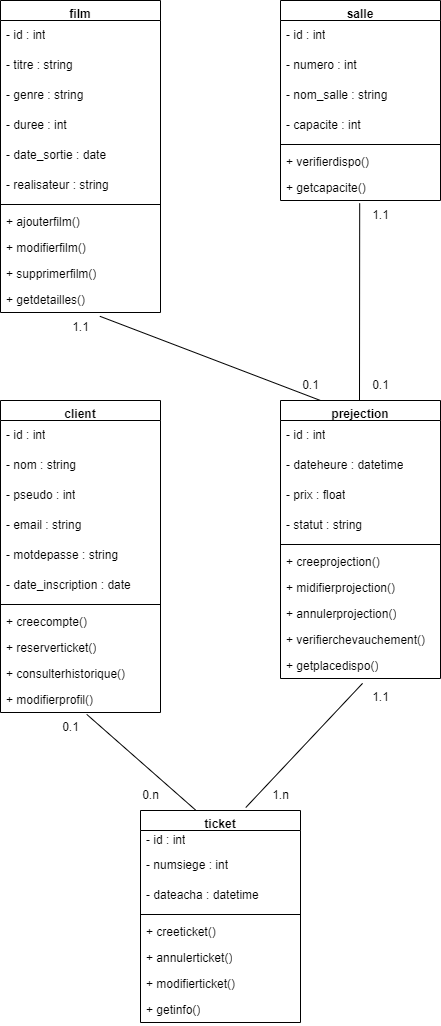

The diagram above was exported from draw.io. Its source (the exported page's mxGraphModel, read from the mxfile embedded in the PNG):
<mxGraphModel dx="2150" dy="883" grid="1" gridSize="10" guides="1" tooltips="1" connect="1" arrows="1" fold="1" page="1" pageScale="1" pageWidth="827" pageHeight="1169" math="0" shadow="0">
  <root>
    <mxCell id="0" />
    <mxCell id="1" parent="0" />
    <mxCell id="3bYBPpqWetHqt1OUkFGy-23" value="film" style="swimlane;fontStyle=1;align=center;verticalAlign=top;childLayout=stackLayout;horizontal=1;startSize=20;horizontalStack=0;resizeParent=1;resizeParentMax=0;resizeLast=0;collapsible=1;marginBottom=0;whiteSpace=wrap;html=1;" parent="1" vertex="1">
      <mxGeometry x="200" y="40" width="160" height="312" as="geometry" />
    </mxCell>
    <mxCell id="3bYBPpqWetHqt1OUkFGy-28" value="- id : int" style="text;strokeColor=none;fillColor=none;align=left;verticalAlign=middle;spacingLeft=4;spacingRight=4;overflow=hidden;points=[[0,0.5],[1,0.5]];portConstraint=eastwest;rotatable=0;whiteSpace=wrap;html=1;" parent="3bYBPpqWetHqt1OUkFGy-23" vertex="1">
      <mxGeometry y="20" width="160" height="30" as="geometry" />
    </mxCell>
    <mxCell id="3bYBPpqWetHqt1OUkFGy-29" value="- titre : string" style="text;strokeColor=none;fillColor=none;align=left;verticalAlign=middle;spacingLeft=4;spacingRight=4;overflow=hidden;points=[[0,0.5],[1,0.5]];portConstraint=eastwest;rotatable=0;whiteSpace=wrap;html=1;" parent="3bYBPpqWetHqt1OUkFGy-23" vertex="1">
      <mxGeometry y="50" width="160" height="30" as="geometry" />
    </mxCell>
    <mxCell id="3bYBPpqWetHqt1OUkFGy-30" value="- genre : string" style="text;strokeColor=none;fillColor=none;align=left;verticalAlign=middle;spacingLeft=4;spacingRight=4;overflow=hidden;points=[[0,0.5],[1,0.5]];portConstraint=eastwest;rotatable=0;whiteSpace=wrap;html=1;" parent="3bYBPpqWetHqt1OUkFGy-23" vertex="1">
      <mxGeometry y="80" width="160" height="30" as="geometry" />
    </mxCell>
    <mxCell id="3bYBPpqWetHqt1OUkFGy-31" value="- duree : int" style="text;strokeColor=none;fillColor=none;align=left;verticalAlign=middle;spacingLeft=4;spacingRight=4;overflow=hidden;points=[[0,0.5],[1,0.5]];portConstraint=eastwest;rotatable=0;whiteSpace=wrap;html=1;" parent="3bYBPpqWetHqt1OUkFGy-23" vertex="1">
      <mxGeometry y="110" width="160" height="30" as="geometry" />
    </mxCell>
    <mxCell id="3bYBPpqWetHqt1OUkFGy-32" value="- date_sortie : date" style="text;strokeColor=none;fillColor=none;align=left;verticalAlign=middle;spacingLeft=4;spacingRight=4;overflow=hidden;points=[[0,0.5],[1,0.5]];portConstraint=eastwest;rotatable=0;whiteSpace=wrap;html=1;" parent="3bYBPpqWetHqt1OUkFGy-23" vertex="1">
      <mxGeometry y="140" width="160" height="30" as="geometry" />
    </mxCell>
    <mxCell id="3bYBPpqWetHqt1OUkFGy-33" value="- realisateur : string" style="text;strokeColor=none;fillColor=none;align=left;verticalAlign=middle;spacingLeft=4;spacingRight=4;overflow=hidden;points=[[0,0.5],[1,0.5]];portConstraint=eastwest;rotatable=0;whiteSpace=wrap;html=1;" parent="3bYBPpqWetHqt1OUkFGy-23" vertex="1">
      <mxGeometry y="170" width="160" height="30" as="geometry" />
    </mxCell>
    <mxCell id="3bYBPpqWetHqt1OUkFGy-25" value="" style="line;strokeWidth=1;fillColor=none;align=left;verticalAlign=middle;spacingTop=-1;spacingLeft=3;spacingRight=3;rotatable=0;labelPosition=right;points=[];portConstraint=eastwest;strokeColor=inherit;" parent="3bYBPpqWetHqt1OUkFGy-23" vertex="1">
      <mxGeometry y="200" width="160" height="8" as="geometry" />
    </mxCell>
    <mxCell id="3bYBPpqWetHqt1OUkFGy-26" value="&lt;span style=&quot;text-align: center;&quot;&gt;+ ajouterfilm()&lt;/span&gt;" style="text;strokeColor=none;fillColor=none;align=left;verticalAlign=top;spacingLeft=4;spacingRight=4;overflow=hidden;rotatable=0;points=[[0,0.5],[1,0.5]];portConstraint=eastwest;whiteSpace=wrap;html=1;" parent="3bYBPpqWetHqt1OUkFGy-23" vertex="1">
      <mxGeometry y="208" width="160" height="26" as="geometry" />
    </mxCell>
    <mxCell id="3bYBPpqWetHqt1OUkFGy-36" value="+ modifierfilm()" style="text;strokeColor=none;fillColor=none;align=left;verticalAlign=top;spacingLeft=4;spacingRight=4;overflow=hidden;rotatable=0;points=[[0,0.5],[1,0.5]];portConstraint=eastwest;whiteSpace=wrap;html=1;" parent="3bYBPpqWetHqt1OUkFGy-23" vertex="1">
      <mxGeometry y="234" width="160" height="26" as="geometry" />
    </mxCell>
    <mxCell id="3bYBPpqWetHqt1OUkFGy-37" value="+ supprimerfilm()" style="text;strokeColor=none;fillColor=none;align=left;verticalAlign=top;spacingLeft=4;spacingRight=4;overflow=hidden;rotatable=0;points=[[0,0.5],[1,0.5]];portConstraint=eastwest;whiteSpace=wrap;html=1;" parent="3bYBPpqWetHqt1OUkFGy-23" vertex="1">
      <mxGeometry y="260" width="160" height="26" as="geometry" />
    </mxCell>
    <mxCell id="3bYBPpqWetHqt1OUkFGy-38" value="+ getdetailles()" style="text;strokeColor=none;fillColor=none;align=left;verticalAlign=top;spacingLeft=4;spacingRight=4;overflow=hidden;rotatable=0;points=[[0,0.5],[1,0.5]];portConstraint=eastwest;whiteSpace=wrap;html=1;" parent="3bYBPpqWetHqt1OUkFGy-23" vertex="1">
      <mxGeometry y="286" width="160" height="26" as="geometry" />
    </mxCell>
    <mxCell id="3bYBPpqWetHqt1OUkFGy-39" value="salle" style="swimlane;fontStyle=1;align=center;verticalAlign=top;childLayout=stackLayout;horizontal=1;startSize=20;horizontalStack=0;resizeParent=1;resizeParentMax=0;resizeLast=0;collapsible=1;marginBottom=0;whiteSpace=wrap;html=1;" parent="1" vertex="1">
      <mxGeometry x="480" y="40" width="160" height="200" as="geometry" />
    </mxCell>
    <mxCell id="3bYBPpqWetHqt1OUkFGy-40" value="- id : int" style="text;strokeColor=none;fillColor=none;align=left;verticalAlign=middle;spacingLeft=4;spacingRight=4;overflow=hidden;points=[[0,0.5],[1,0.5]];portConstraint=eastwest;rotatable=0;whiteSpace=wrap;html=1;" parent="3bYBPpqWetHqt1OUkFGy-39" vertex="1">
      <mxGeometry y="20" width="160" height="30" as="geometry" />
    </mxCell>
    <mxCell id="3bYBPpqWetHqt1OUkFGy-41" value="- numero : int&amp;nbsp;" style="text;strokeColor=none;fillColor=none;align=left;verticalAlign=middle;spacingLeft=4;spacingRight=4;overflow=hidden;points=[[0,0.5],[1,0.5]];portConstraint=eastwest;rotatable=0;whiteSpace=wrap;html=1;" parent="3bYBPpqWetHqt1OUkFGy-39" vertex="1">
      <mxGeometry y="50" width="160" height="30" as="geometry" />
    </mxCell>
    <mxCell id="3bYBPpqWetHqt1OUkFGy-42" value="- nom_salle : string" style="text;strokeColor=none;fillColor=none;align=left;verticalAlign=middle;spacingLeft=4;spacingRight=4;overflow=hidden;points=[[0,0.5],[1,0.5]];portConstraint=eastwest;rotatable=0;whiteSpace=wrap;html=1;" parent="3bYBPpqWetHqt1OUkFGy-39" vertex="1">
      <mxGeometry y="80" width="160" height="30" as="geometry" />
    </mxCell>
    <mxCell id="3bYBPpqWetHqt1OUkFGy-43" value="- capacite : int" style="text;strokeColor=none;fillColor=none;align=left;verticalAlign=middle;spacingLeft=4;spacingRight=4;overflow=hidden;points=[[0,0.5],[1,0.5]];portConstraint=eastwest;rotatable=0;whiteSpace=wrap;html=1;" parent="3bYBPpqWetHqt1OUkFGy-39" vertex="1">
      <mxGeometry y="110" width="160" height="30" as="geometry" />
    </mxCell>
    <mxCell id="3bYBPpqWetHqt1OUkFGy-46" value="" style="line;strokeWidth=1;fillColor=none;align=left;verticalAlign=middle;spacingTop=-1;spacingLeft=3;spacingRight=3;rotatable=0;labelPosition=right;points=[];portConstraint=eastwest;strokeColor=inherit;" parent="3bYBPpqWetHqt1OUkFGy-39" vertex="1">
      <mxGeometry y="140" width="160" height="8" as="geometry" />
    </mxCell>
    <mxCell id="3bYBPpqWetHqt1OUkFGy-48" value="+ verifierdispo()" style="text;strokeColor=none;fillColor=none;align=left;verticalAlign=top;spacingLeft=4;spacingRight=4;overflow=hidden;rotatable=0;points=[[0,0.5],[1,0.5]];portConstraint=eastwest;whiteSpace=wrap;html=1;" parent="3bYBPpqWetHqt1OUkFGy-39" vertex="1">
      <mxGeometry y="148" width="160" height="26" as="geometry" />
    </mxCell>
    <mxCell id="3bYBPpqWetHqt1OUkFGy-49" value="+ getcapacite()" style="text;strokeColor=none;fillColor=none;align=left;verticalAlign=top;spacingLeft=4;spacingRight=4;overflow=hidden;rotatable=0;points=[[0,0.5],[1,0.5]];portConstraint=eastwest;whiteSpace=wrap;html=1;" parent="3bYBPpqWetHqt1OUkFGy-39" vertex="1">
      <mxGeometry y="174" width="160" height="26" as="geometry" />
    </mxCell>
    <mxCell id="3bYBPpqWetHqt1OUkFGy-51" value="client" style="swimlane;fontStyle=1;align=center;verticalAlign=top;childLayout=stackLayout;horizontal=1;startSize=20;horizontalStack=0;resizeParent=1;resizeParentMax=0;resizeLast=0;collapsible=1;marginBottom=0;whiteSpace=wrap;html=1;" parent="1" vertex="1">
      <mxGeometry x="200" y="440" width="160" height="312" as="geometry" />
    </mxCell>
    <mxCell id="3bYBPpqWetHqt1OUkFGy-52" value="- id : int" style="text;strokeColor=none;fillColor=none;align=left;verticalAlign=middle;spacingLeft=4;spacingRight=4;overflow=hidden;points=[[0,0.5],[1,0.5]];portConstraint=eastwest;rotatable=0;whiteSpace=wrap;html=1;" parent="3bYBPpqWetHqt1OUkFGy-51" vertex="1">
      <mxGeometry y="20" width="160" height="30" as="geometry" />
    </mxCell>
    <mxCell id="3bYBPpqWetHqt1OUkFGy-53" value="- nom : string" style="text;strokeColor=none;fillColor=none;align=left;verticalAlign=middle;spacingLeft=4;spacingRight=4;overflow=hidden;points=[[0,0.5],[1,0.5]];portConstraint=eastwest;rotatable=0;whiteSpace=wrap;html=1;" parent="3bYBPpqWetHqt1OUkFGy-51" vertex="1">
      <mxGeometry y="50" width="160" height="30" as="geometry" />
    </mxCell>
    <mxCell id="3bYBPpqWetHqt1OUkFGy-54" value="- pseudo : int" style="text;strokeColor=none;fillColor=none;align=left;verticalAlign=middle;spacingLeft=4;spacingRight=4;overflow=hidden;points=[[0,0.5],[1,0.5]];portConstraint=eastwest;rotatable=0;whiteSpace=wrap;html=1;" parent="3bYBPpqWetHqt1OUkFGy-51" vertex="1">
      <mxGeometry y="80" width="160" height="30" as="geometry" />
    </mxCell>
    <mxCell id="3bYBPpqWetHqt1OUkFGy-55" value="- email : string" style="text;strokeColor=none;fillColor=none;align=left;verticalAlign=middle;spacingLeft=4;spacingRight=4;overflow=hidden;points=[[0,0.5],[1,0.5]];portConstraint=eastwest;rotatable=0;whiteSpace=wrap;html=1;" parent="3bYBPpqWetHqt1OUkFGy-51" vertex="1">
      <mxGeometry y="110" width="160" height="30" as="geometry" />
    </mxCell>
    <mxCell id="3bYBPpqWetHqt1OUkFGy-56" value="- motdepasse : string" style="text;strokeColor=none;fillColor=none;align=left;verticalAlign=middle;spacingLeft=4;spacingRight=4;overflow=hidden;points=[[0,0.5],[1,0.5]];portConstraint=eastwest;rotatable=0;whiteSpace=wrap;html=1;" parent="3bYBPpqWetHqt1OUkFGy-51" vertex="1">
      <mxGeometry y="140" width="160" height="30" as="geometry" />
    </mxCell>
    <mxCell id="3bYBPpqWetHqt1OUkFGy-57" value="- date_inscription : date" style="text;strokeColor=none;fillColor=none;align=left;verticalAlign=middle;spacingLeft=4;spacingRight=4;overflow=hidden;points=[[0,0.5],[1,0.5]];portConstraint=eastwest;rotatable=0;whiteSpace=wrap;html=1;" parent="3bYBPpqWetHqt1OUkFGy-51" vertex="1">
      <mxGeometry y="170" width="160" height="30" as="geometry" />
    </mxCell>
    <mxCell id="3bYBPpqWetHqt1OUkFGy-58" value="" style="line;strokeWidth=1;fillColor=none;align=left;verticalAlign=middle;spacingTop=-1;spacingLeft=3;spacingRight=3;rotatable=0;labelPosition=right;points=[];portConstraint=eastwest;strokeColor=inherit;" parent="3bYBPpqWetHqt1OUkFGy-51" vertex="1">
      <mxGeometry y="200" width="160" height="8" as="geometry" />
    </mxCell>
    <mxCell id="3bYBPpqWetHqt1OUkFGy-59" value="&lt;span style=&quot;text-align: center;&quot;&gt;+ creecompte()&lt;/span&gt;" style="text;strokeColor=none;fillColor=none;align=left;verticalAlign=top;spacingLeft=4;spacingRight=4;overflow=hidden;rotatable=0;points=[[0,0.5],[1,0.5]];portConstraint=eastwest;whiteSpace=wrap;html=1;" parent="3bYBPpqWetHqt1OUkFGy-51" vertex="1">
      <mxGeometry y="208" width="160" height="26" as="geometry" />
    </mxCell>
    <mxCell id="3bYBPpqWetHqt1OUkFGy-60" value="+ reserverticket()" style="text;strokeColor=none;fillColor=none;align=left;verticalAlign=top;spacingLeft=4;spacingRight=4;overflow=hidden;rotatable=0;points=[[0,0.5],[1,0.5]];portConstraint=eastwest;whiteSpace=wrap;html=1;" parent="3bYBPpqWetHqt1OUkFGy-51" vertex="1">
      <mxGeometry y="234" width="160" height="26" as="geometry" />
    </mxCell>
    <mxCell id="3bYBPpqWetHqt1OUkFGy-61" value="+ consulterhistorique()" style="text;strokeColor=none;fillColor=none;align=left;verticalAlign=top;spacingLeft=4;spacingRight=4;overflow=hidden;rotatable=0;points=[[0,0.5],[1,0.5]];portConstraint=eastwest;whiteSpace=wrap;html=1;" parent="3bYBPpqWetHqt1OUkFGy-51" vertex="1">
      <mxGeometry y="260" width="160" height="26" as="geometry" />
    </mxCell>
    <mxCell id="3bYBPpqWetHqt1OUkFGy-62" value="+ modifierprofil()" style="text;strokeColor=none;fillColor=none;align=left;verticalAlign=top;spacingLeft=4;spacingRight=4;overflow=hidden;rotatable=0;points=[[0,0.5],[1,0.5]];portConstraint=eastwest;whiteSpace=wrap;html=1;" parent="3bYBPpqWetHqt1OUkFGy-51" vertex="1">
      <mxGeometry y="286" width="160" height="26" as="geometry" />
    </mxCell>
    <mxCell id="mKMMfRJ5Xv12gxamDdH6-1" value="prejection" style="swimlane;fontStyle=1;align=center;verticalAlign=top;childLayout=stackLayout;horizontal=1;startSize=20;horizontalStack=0;resizeParent=1;resizeParentMax=0;resizeLast=0;collapsible=1;marginBottom=0;whiteSpace=wrap;html=1;" vertex="1" parent="1">
      <mxGeometry x="480" y="440" width="160" height="278" as="geometry" />
    </mxCell>
    <mxCell id="mKMMfRJ5Xv12gxamDdH6-2" value="- id : int" style="text;strokeColor=none;fillColor=none;align=left;verticalAlign=middle;spacingLeft=4;spacingRight=4;overflow=hidden;points=[[0,0.5],[1,0.5]];portConstraint=eastwest;rotatable=0;whiteSpace=wrap;html=1;" vertex="1" parent="mKMMfRJ5Xv12gxamDdH6-1">
      <mxGeometry y="20" width="160" height="30" as="geometry" />
    </mxCell>
    <mxCell id="mKMMfRJ5Xv12gxamDdH6-3" value="- dateheure : datetime" style="text;strokeColor=none;fillColor=none;align=left;verticalAlign=middle;spacingLeft=4;spacingRight=4;overflow=hidden;points=[[0,0.5],[1,0.5]];portConstraint=eastwest;rotatable=0;whiteSpace=wrap;html=1;" vertex="1" parent="mKMMfRJ5Xv12gxamDdH6-1">
      <mxGeometry y="50" width="160" height="30" as="geometry" />
    </mxCell>
    <mxCell id="mKMMfRJ5Xv12gxamDdH6-6" value="- prix : float" style="text;strokeColor=none;fillColor=none;align=left;verticalAlign=middle;spacingLeft=4;spacingRight=4;overflow=hidden;points=[[0,0.5],[1,0.5]];portConstraint=eastwest;rotatable=0;whiteSpace=wrap;html=1;" vertex="1" parent="mKMMfRJ5Xv12gxamDdH6-1">
      <mxGeometry y="80" width="160" height="30" as="geometry" />
    </mxCell>
    <mxCell id="mKMMfRJ5Xv12gxamDdH6-7" value="- statut : string" style="text;strokeColor=none;fillColor=none;align=left;verticalAlign=middle;spacingLeft=4;spacingRight=4;overflow=hidden;points=[[0,0.5],[1,0.5]];portConstraint=eastwest;rotatable=0;whiteSpace=wrap;html=1;" vertex="1" parent="mKMMfRJ5Xv12gxamDdH6-1">
      <mxGeometry y="110" width="160" height="30" as="geometry" />
    </mxCell>
    <mxCell id="mKMMfRJ5Xv12gxamDdH6-8" value="" style="line;strokeWidth=1;fillColor=none;align=left;verticalAlign=middle;spacingTop=-1;spacingLeft=3;spacingRight=3;rotatable=0;labelPosition=right;points=[];portConstraint=eastwest;strokeColor=inherit;" vertex="1" parent="mKMMfRJ5Xv12gxamDdH6-1">
      <mxGeometry y="140" width="160" height="8" as="geometry" />
    </mxCell>
    <mxCell id="mKMMfRJ5Xv12gxamDdH6-9" value="&lt;span style=&quot;text-align: center;&quot;&gt;+ creeprojection()&lt;/span&gt;" style="text;strokeColor=none;fillColor=none;align=left;verticalAlign=top;spacingLeft=4;spacingRight=4;overflow=hidden;rotatable=0;points=[[0,0.5],[1,0.5]];portConstraint=eastwest;whiteSpace=wrap;html=1;" vertex="1" parent="mKMMfRJ5Xv12gxamDdH6-1">
      <mxGeometry y="148" width="160" height="26" as="geometry" />
    </mxCell>
    <mxCell id="mKMMfRJ5Xv12gxamDdH6-10" value="+ midifierprojection()" style="text;strokeColor=none;fillColor=none;align=left;verticalAlign=top;spacingLeft=4;spacingRight=4;overflow=hidden;rotatable=0;points=[[0,0.5],[1,0.5]];portConstraint=eastwest;whiteSpace=wrap;html=1;" vertex="1" parent="mKMMfRJ5Xv12gxamDdH6-1">
      <mxGeometry y="174" width="160" height="26" as="geometry" />
    </mxCell>
    <mxCell id="mKMMfRJ5Xv12gxamDdH6-11" value="+ annulerprojection()" style="text;strokeColor=none;fillColor=none;align=left;verticalAlign=top;spacingLeft=4;spacingRight=4;overflow=hidden;rotatable=0;points=[[0,0.5],[1,0.5]];portConstraint=eastwest;whiteSpace=wrap;html=1;" vertex="1" parent="mKMMfRJ5Xv12gxamDdH6-1">
      <mxGeometry y="200" width="160" height="26" as="geometry" />
    </mxCell>
    <mxCell id="mKMMfRJ5Xv12gxamDdH6-12" value="+ verifierchevauchement()" style="text;strokeColor=none;fillColor=none;align=left;verticalAlign=top;spacingLeft=4;spacingRight=4;overflow=hidden;rotatable=0;points=[[0,0.5],[1,0.5]];portConstraint=eastwest;whiteSpace=wrap;html=1;" vertex="1" parent="mKMMfRJ5Xv12gxamDdH6-1">
      <mxGeometry y="226" width="160" height="26" as="geometry" />
    </mxCell>
    <mxCell id="mKMMfRJ5Xv12gxamDdH6-25" value="+ getplacedispo()" style="text;strokeColor=none;fillColor=none;align=left;verticalAlign=top;spacingLeft=4;spacingRight=4;overflow=hidden;rotatable=0;points=[[0,0.5],[1,0.5]];portConstraint=eastwest;whiteSpace=wrap;html=1;" vertex="1" parent="mKMMfRJ5Xv12gxamDdH6-1">
      <mxGeometry y="252" width="160" height="26" as="geometry" />
    </mxCell>
    <mxCell id="mKMMfRJ5Xv12gxamDdH6-13" value="ticket" style="swimlane;fontStyle=1;align=center;verticalAlign=top;childLayout=stackLayout;horizontal=1;startSize=20;horizontalStack=0;resizeParent=1;resizeParentMax=0;resizeLast=0;collapsible=1;marginBottom=0;whiteSpace=wrap;html=1;" vertex="1" parent="1">
      <mxGeometry x="340" y="850" width="160" height="212" as="geometry" />
    </mxCell>
    <mxCell id="mKMMfRJ5Xv12gxamDdH6-14" value="- id : int" style="text;strokeColor=none;fillColor=none;align=left;verticalAlign=middle;spacingLeft=4;spacingRight=4;overflow=hidden;points=[[0,0.5],[1,0.5]];portConstraint=eastwest;rotatable=0;whiteSpace=wrap;html=1;" vertex="1" parent="mKMMfRJ5Xv12gxamDdH6-13">
      <mxGeometry y="20" width="160" height="20" as="geometry" />
    </mxCell>
    <mxCell id="mKMMfRJ5Xv12gxamDdH6-16" value="- numsiege : int" style="text;strokeColor=none;fillColor=none;align=left;verticalAlign=middle;spacingLeft=4;spacingRight=4;overflow=hidden;points=[[0,0.5],[1,0.5]];portConstraint=eastwest;rotatable=0;whiteSpace=wrap;html=1;" vertex="1" parent="mKMMfRJ5Xv12gxamDdH6-13">
      <mxGeometry y="40" width="160" height="30" as="geometry" />
    </mxCell>
    <mxCell id="mKMMfRJ5Xv12gxamDdH6-17" value="- dateacha : datetime" style="text;strokeColor=none;fillColor=none;align=left;verticalAlign=middle;spacingLeft=4;spacingRight=4;overflow=hidden;points=[[0,0.5],[1,0.5]];portConstraint=eastwest;rotatable=0;whiteSpace=wrap;html=1;" vertex="1" parent="mKMMfRJ5Xv12gxamDdH6-13">
      <mxGeometry y="70" width="160" height="30" as="geometry" />
    </mxCell>
    <mxCell id="mKMMfRJ5Xv12gxamDdH6-20" value="" style="line;strokeWidth=1;fillColor=none;align=left;verticalAlign=middle;spacingTop=-1;spacingLeft=3;spacingRight=3;rotatable=0;labelPosition=right;points=[];portConstraint=eastwest;strokeColor=inherit;" vertex="1" parent="mKMMfRJ5Xv12gxamDdH6-13">
      <mxGeometry y="100" width="160" height="8" as="geometry" />
    </mxCell>
    <mxCell id="mKMMfRJ5Xv12gxamDdH6-21" value="&lt;span style=&quot;text-align: center;&quot;&gt;+ creeticket()&lt;/span&gt;" style="text;strokeColor=none;fillColor=none;align=left;verticalAlign=top;spacingLeft=4;spacingRight=4;overflow=hidden;rotatable=0;points=[[0,0.5],[1,0.5]];portConstraint=eastwest;whiteSpace=wrap;html=1;" vertex="1" parent="mKMMfRJ5Xv12gxamDdH6-13">
      <mxGeometry y="108" width="160" height="26" as="geometry" />
    </mxCell>
    <mxCell id="mKMMfRJ5Xv12gxamDdH6-22" value="+ annulerticket()" style="text;strokeColor=none;fillColor=none;align=left;verticalAlign=top;spacingLeft=4;spacingRight=4;overflow=hidden;rotatable=0;points=[[0,0.5],[1,0.5]];portConstraint=eastwest;whiteSpace=wrap;html=1;" vertex="1" parent="mKMMfRJ5Xv12gxamDdH6-13">
      <mxGeometry y="134" width="160" height="26" as="geometry" />
    </mxCell>
    <mxCell id="mKMMfRJ5Xv12gxamDdH6-23" value="+ modifierticket()" style="text;strokeColor=none;fillColor=none;align=left;verticalAlign=top;spacingLeft=4;spacingRight=4;overflow=hidden;rotatable=0;points=[[0,0.5],[1,0.5]];portConstraint=eastwest;whiteSpace=wrap;html=1;" vertex="1" parent="mKMMfRJ5Xv12gxamDdH6-13">
      <mxGeometry y="160" width="160" height="26" as="geometry" />
    </mxCell>
    <mxCell id="mKMMfRJ5Xv12gxamDdH6-24" value="+ getinfo()" style="text;strokeColor=none;fillColor=none;align=left;verticalAlign=top;spacingLeft=4;spacingRight=4;overflow=hidden;rotatable=0;points=[[0,0.5],[1,0.5]];portConstraint=eastwest;whiteSpace=wrap;html=1;" vertex="1" parent="mKMMfRJ5Xv12gxamDdH6-13">
      <mxGeometry y="186" width="160" height="26" as="geometry" />
    </mxCell>
    <mxCell id="mKMMfRJ5Xv12gxamDdH6-30" value="" style="endArrow=none;html=1;rounded=0;entryX=0.513;entryY=1.186;entryDx=0;entryDy=0;entryPerimeter=0;exitX=0.658;exitY=-0.014;exitDx=0;exitDy=0;exitPerimeter=0;" edge="1" parent="1" source="mKMMfRJ5Xv12gxamDdH6-13" target="mKMMfRJ5Xv12gxamDdH6-25">
      <mxGeometry width="50" height="50" relative="1" as="geometry">
        <mxPoint x="440" y="840" as="sourcePoint" />
        <mxPoint x="490" y="740" as="targetPoint" />
      </mxGeometry>
    </mxCell>
    <mxCell id="mKMMfRJ5Xv12gxamDdH6-31" value="" style="endArrow=none;html=1;rounded=0;entryX=0.539;entryY=1.072;entryDx=0;entryDy=0;entryPerimeter=0;exitX=0.346;exitY=-0.001;exitDx=0;exitDy=0;exitPerimeter=0;" edge="1" parent="1" source="mKMMfRJ5Xv12gxamDdH6-13" target="3bYBPpqWetHqt1OUkFGy-62">
      <mxGeometry width="50" height="50" relative="1" as="geometry">
        <mxPoint x="450" y="850" as="sourcePoint" />
        <mxPoint x="572" y="733" as="targetPoint" />
      </mxGeometry>
    </mxCell>
    <mxCell id="mKMMfRJ5Xv12gxamDdH6-32" value="" style="endArrow=none;html=1;rounded=0;entryX=0.495;entryY=1.109;entryDx=0;entryDy=0;entryPerimeter=0;" edge="1" parent="1" target="3bYBPpqWetHqt1OUkFGy-49">
      <mxGeometry width="50" height="50" relative="1" as="geometry">
        <mxPoint x="559" y="440" as="sourcePoint" />
        <mxPoint x="490" y="400" as="targetPoint" />
      </mxGeometry>
    </mxCell>
    <mxCell id="mKMMfRJ5Xv12gxamDdH6-33" value="" style="endArrow=none;html=1;rounded=0;entryX=0.621;entryY=1.145;entryDx=0;entryDy=0;entryPerimeter=0;exitX=0.25;exitY=0;exitDx=0;exitDy=0;" edge="1" parent="1" source="mKMMfRJ5Xv12gxamDdH6-1" target="3bYBPpqWetHqt1OUkFGy-38">
      <mxGeometry width="50" height="50" relative="1" as="geometry">
        <mxPoint x="569" y="440" as="sourcePoint" />
        <mxPoint x="569" y="253" as="targetPoint" />
      </mxGeometry>
    </mxCell>
    <mxCell id="mKMMfRJ5Xv12gxamDdH6-34" value="1.1" style="text;html=1;align=center;verticalAlign=middle;resizable=0;points=[];autosize=1;strokeColor=none;fillColor=none;" vertex="1" parent="1">
      <mxGeometry x="560" y="240" width="40" height="30" as="geometry" />
    </mxCell>
    <mxCell id="mKMMfRJ5Xv12gxamDdH6-35" value="1.1" style="text;html=1;align=center;verticalAlign=middle;resizable=0;points=[];autosize=1;strokeColor=none;fillColor=none;" vertex="1" parent="1">
      <mxGeometry x="260" y="352" width="40" height="30" as="geometry" />
    </mxCell>
    <mxCell id="mKMMfRJ5Xv12gxamDdH6-36" value="0.1" style="text;html=1;align=center;verticalAlign=middle;resizable=0;points=[];autosize=1;strokeColor=none;fillColor=none;" vertex="1" parent="1">
      <mxGeometry x="250" y="752" width="40" height="30" as="geometry" />
    </mxCell>
    <mxCell id="mKMMfRJ5Xv12gxamDdH6-37" value="1.1" style="text;html=1;align=center;verticalAlign=middle;resizable=0;points=[];autosize=1;strokeColor=none;fillColor=none;" vertex="1" parent="1">
      <mxGeometry x="560" y="722" width="40" height="30" as="geometry" />
    </mxCell>
    <mxCell id="mKMMfRJ5Xv12gxamDdH6-38" value="1.n" style="text;html=1;align=center;verticalAlign=middle;resizable=0;points=[];autosize=1;strokeColor=none;fillColor=none;" vertex="1" parent="1">
      <mxGeometry x="460" y="820" width="40" height="30" as="geometry" />
    </mxCell>
    <mxCell id="mKMMfRJ5Xv12gxamDdH6-39" value="0.1" style="text;html=1;align=center;verticalAlign=middle;resizable=0;points=[];autosize=1;strokeColor=none;fillColor=none;" vertex="1" parent="1">
      <mxGeometry x="560" y="410" width="40" height="30" as="geometry" />
    </mxCell>
    <mxCell id="mKMMfRJ5Xv12gxamDdH6-40" value="0.1" style="text;html=1;align=center;verticalAlign=middle;resizable=0;points=[];autosize=1;strokeColor=none;fillColor=none;" vertex="1" parent="1">
      <mxGeometry x="490" y="410" width="40" height="30" as="geometry" />
    </mxCell>
    <mxCell id="mKMMfRJ5Xv12gxamDdH6-41" value="0.n" style="text;html=1;align=center;verticalAlign=middle;resizable=0;points=[];autosize=1;strokeColor=none;fillColor=none;" vertex="1" parent="1">
      <mxGeometry x="330" y="820" width="40" height="30" as="geometry" />
    </mxCell>
  </root>
</mxGraphModel>